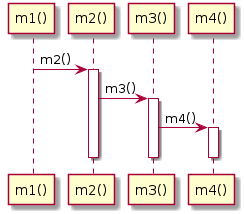

The diagram above was rendered by PlantUML. Its source (embedded in the PNG):
@startuml
"m1()" -> "m2()" : m2()
activate "m2()"
"m2()" -> "m3()" : m3()
activate "m3()"
"m3()" -> "m4()" : m4()
activate "m4()"
deactivate "m4()"
deactivate "m3()"
deactivate "m2()"
@enduml